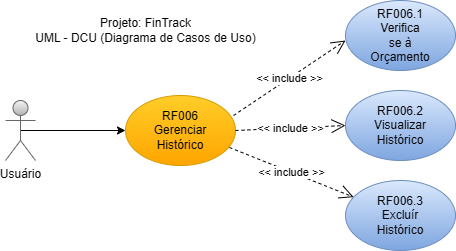

The diagram above was exported from draw.io. Its source (the exported page's mxGraphModel, read from the mxfile embedded in the PNG):
<mxGraphModel dx="1434" dy="841" grid="1" gridSize="10" guides="1" tooltips="1" connect="1" arrows="1" fold="1" page="1" pageScale="1" pageWidth="827" pageHeight="1169" math="0" shadow="0">
  <root>
    <mxCell id="0" />
    <mxCell id="1" parent="0" />
    <mxCell id="vDY5_wdk2WobLS5jn0HL-10" value="Projeto: FinTrack&lt;div&gt;UML - DCU (Diagrama de Casos de Uso)&lt;/div&gt;" style="text;html=1;align=center;verticalAlign=middle;resizable=0;points=[];autosize=1;strokeColor=none;fillColor=none;" parent="1" vertex="1">
      <mxGeometry x="70" y="100" width="240" height="40" as="geometry" />
    </mxCell>
    <mxCell id="vDY5_wdk2WobLS5jn0HL-53" style="edgeStyle=orthogonalEdgeStyle;rounded=0;orthogonalLoop=1;jettySize=auto;html=1;exitX=0.5;exitY=0.5;exitDx=0;exitDy=0;exitPerimeter=0;" parent="1" source="vDY5_wdk2WobLS5jn0HL-54" target="vDY5_wdk2WobLS5jn0HL-55" edge="1">
      <mxGeometry relative="1" as="geometry">
        <mxPoint x="240" y="220" as="targetPoint" />
      </mxGeometry>
    </mxCell>
    <mxCell id="vDY5_wdk2WobLS5jn0HL-54" value="Usuário" style="shape=umlActor;verticalLabelPosition=bottom;verticalAlign=top;html=1;fillColor=#f5f5f5;gradientColor=#b3b3b3;strokeColor=#666666;" parent="1" vertex="1">
      <mxGeometry x="50" y="190" width="30" height="60" as="geometry" />
    </mxCell>
    <mxCell id="vDY5_wdk2WobLS5jn0HL-55" value="&lt;div&gt;RF006&lt;/div&gt;&lt;div&gt;Gerenciar&lt;/div&gt;&lt;div&gt;Histórico&lt;/div&gt;" style="ellipse;whiteSpace=wrap;html=1;fillColor=#ffcd28;gradientColor=#ffa500;strokeColor=#d79b00;" parent="1" vertex="1">
      <mxGeometry x="170" y="185" width="110" height="70" as="geometry" />
    </mxCell>
    <mxCell id="vDY5_wdk2WobLS5jn0HL-56" value="RF006.2&lt;div&gt;Visualizar&lt;/div&gt;&lt;div&gt;Histórico&lt;/div&gt;" style="ellipse;whiteSpace=wrap;html=1;fillColor=#dae8fc;gradientColor=#7ea6e0;strokeColor=#6c8ebf;" parent="1" vertex="1">
      <mxGeometry x="390" y="180" width="110" height="70" as="geometry" />
    </mxCell>
    <mxCell id="vDY5_wdk2WobLS5jn0HL-57" value="RF006.1&lt;div&gt;Verifica&lt;/div&gt;&lt;div&gt;se à&lt;/div&gt;&lt;div&gt;Orçamento&lt;/div&gt;" style="ellipse;whiteSpace=wrap;html=1;fillColor=#dae8fc;gradientColor=#7ea6e0;strokeColor=#6c8ebf;" parent="1" vertex="1">
      <mxGeometry x="390" y="90" width="110" height="70" as="geometry" />
    </mxCell>
    <mxCell id="vDY5_wdk2WobLS5jn0HL-58" value="RF006.3&lt;div&gt;Excluír&lt;/div&gt;&lt;div&gt;Histórico&lt;/div&gt;" style="ellipse;whiteSpace=wrap;html=1;fillColor=#dae8fc;gradientColor=#7ea6e0;strokeColor=#6c8ebf;" parent="1" vertex="1">
      <mxGeometry x="390" y="270" width="110" height="70" as="geometry" />
    </mxCell>
    <mxCell id="vDY5_wdk2WobLS5jn0HL-59" value="&amp;lt;&amp;lt; include &amp;gt;&amp;gt;" style="endArrow=open;endSize=12;dashed=1;html=1;rounded=0;exitX=0.982;exitY=0.286;exitDx=0;exitDy=0;exitPerimeter=0;" parent="1" source="vDY5_wdk2WobLS5jn0HL-55" edge="1">
      <mxGeometry width="160" relative="1" as="geometry">
        <mxPoint x="280" y="200" as="sourcePoint" />
        <mxPoint x="390" y="130" as="targetPoint" />
      </mxGeometry>
    </mxCell>
    <mxCell id="vDY5_wdk2WobLS5jn0HL-60" value="&amp;lt;&amp;lt; include &amp;gt;&amp;gt;" style="endArrow=open;endSize=12;dashed=1;html=1;rounded=0;entryX=0;entryY=0.5;entryDx=0;entryDy=0;exitX=1;exitY=0.5;exitDx=0;exitDy=0;" parent="1" source="vDY5_wdk2WobLS5jn0HL-55" target="vDY5_wdk2WobLS5jn0HL-56" edge="1">
      <mxGeometry width="160" relative="1" as="geometry">
        <mxPoint x="290" y="220" as="sourcePoint" />
        <mxPoint x="400" y="220" as="targetPoint" />
      </mxGeometry>
    </mxCell>
    <mxCell id="vDY5_wdk2WobLS5jn0HL-61" value="&amp;lt;&amp;lt; include &amp;gt;&amp;gt;" style="endArrow=open;endSize=12;dashed=1;html=1;rounded=0;exitX=0.945;exitY=0.743;exitDx=0;exitDy=0;exitPerimeter=0;" parent="1" source="vDY5_wdk2WobLS5jn0HL-55" target="vDY5_wdk2WobLS5jn0HL-58" edge="1">
      <mxGeometry width="160" relative="1" as="geometry">
        <mxPoint x="225" y="255" as="sourcePoint" />
        <mxPoint x="390" y="260" as="targetPoint" />
      </mxGeometry>
    </mxCell>
  </root>
</mxGraphModel>